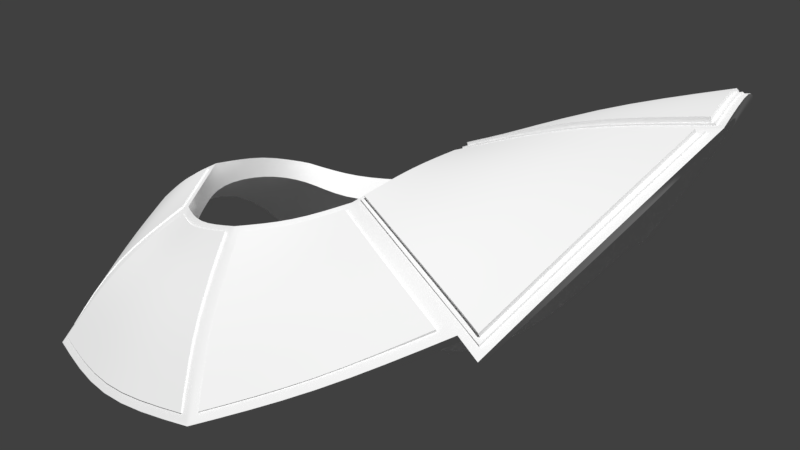 # Source: project.blend  (saved by Blender 2.79.0; exported with 4.5.12 LTS)
import bpy
from mathutils import Matrix  # noqa: F401  (used for matrix-valued properties, if any)

bpy.ops.wm.read_factory_settings(use_empty=True)
scene = bpy.context.scene
scene.name = 'body'

# ---- collections
col_collection_1 = bpy.data.collections.new('Collection 1'); scene.collection.children.link(col_collection_1)

# ---- materials (node trees are filled in below, after node groups)
mat_material_1_010 = bpy.data.materials.new('Material_1.010')
mat_material_1_010.alpha_threshold = 0.0
mat_material_1_010.use_transparent_shadow = False
mat_material_1_010.diffuse_color = (1.0, 1.0, 1.0, 1.0)
mat_material_1_010.specular_color = (0.0, 0.0, 0.0)
mat_material_1_010.roughness = 0.5
mat_material_1_010.specular_intensity = 1.0

# ---- node groups
ng_auto_smooth = bpy.data.node_groups.new('Auto Smooth', 'GeometryNodeTree')
_s = ng_auto_smooth.interface.new_socket(name='Geometry', in_out='OUTPUT', socket_type='NodeSocketGeometry')
_s = ng_auto_smooth.interface.new_socket(name='Geometry', in_out='INPUT', socket_type='NodeSocketGeometry')
_s = ng_auto_smooth.interface.new_socket(name='Angle', in_out='INPUT', socket_type='NodeSocketFloat')
_s.subtype = 'ANGLE'
_s.min_value = 0.0
_s.max_value = 3.142
ng_auto_smooth.is_modifier = True
_N = ng_auto_smooth.nodes; _L = ng_auto_smooth.links
n0 = _N.new('NodeGroupOutput'); n0.name = 'Group Output'; n0.location = (480, -100)
n1 = _N.new('NodeGroupInput'); n1.name = 'Group Input'; n1.location = (-420, -300)
n2 = _N.new('NodeGroupInput'); n2.name = 'Group Input.001'; n2.location = (-60, -100)
n3 = _N.new('GeometryNodeSetShadeSmooth'); n3.name = 'Set Shade Smooth'; n3.location = (120, -100)
n3.domain = 'EDGE'
n4 = _N.new('GeometryNodeSetShadeSmooth'); n4.name = 'Set Shade Smooth.001'; n4.location = (300, -100)
n5 = _N.new('GeometryNodeInputMeshEdgeAngle'); n5.name = 'Edge Angle'; n5.location = (-420, -220)
n6 = _N.new('GeometryNodeInputEdgeSmooth'); n6.name = 'Is Edge Smooth'; n6.location = (-60, -160)
n7 = _N.new('GeometryNodeInputShadeSmooth'); n7.name = 'Is Face Smooth'; n7.location = (-240, -340)
n8 = _N.new('FunctionNodeBooleanMath'); n8.name = 'Boolean Math'; n8.location = (-60, -220)
n9 = _N.new('FunctionNodeCompare'); n9.name = 'Compare'; n9.location = (-240, -180)
n9.operation = 'LESS_EQUAL'
_L.new(n5.outputs[0], n9.inputs[0])
_L.new(n4.outputs[0], n0.inputs[0])
_L.new(n1.outputs[1], n9.inputs[1])
_L.new(n9.outputs[0], n8.inputs[0])
_L.new(n7.outputs[0], n8.inputs[1])
_L.new(n2.outputs[0], n3.inputs[0])
_L.new(n6.outputs[0], n3.inputs[1])
_L.new(n3.outputs[0], n4.inputs[0])
_L.new(n8.outputs[0], n3.inputs[2])
n0.is_active_output = True

# ---- material node trees

# ---- world
world_world = bpy.data.worlds.new('World'); scene.world = world_world
world_world.color = (0.05088, 0.05088, 0.05088)
world_world.use_sun_shadow = False
world_world.sun_shadow_jitter_overblur = 0.0
world_world.cycles.sampling_method = 'MANUAL'

# ---- cameras
cam_camera = bpy.data.cameras.new('Camera')
cam_camera.clip_end = 100.0
cam_camera.lens = 28.65
cam_camera.sensor_width = 32.0
cam_camera.sensor_height = 18.0
cam_camera.display_size = 2.0
cam_camera.dof.focus_distance = 0.0
cam_camera.dof.aperture_fstop = 128.0
cam_camera.dof.aperture_blades = 6

# ---- meshes
me_object_1_001 = bpy.data.meshes.new('Object_1.001')
me_object_1_001.from_pydata([(0.1836, -0.1793, 1.478), (0.18, -0.1687, 1.47), (0.176, -0.167, 1.473), (0.1333, -0.1763, 1.434), (0.09663, -0.1903, 1.408), (0.04893, -0.1888, 1.379), (0.05148, -0.1788, 1.374), (-0.000979, -0.1801, 1.361), (-0.006669, -0.1897, 1.367), (-0.0541, -0.1857, 1.38), (-0.102, -0.1704, 1.42), (-0.1168, -0.1355, 1.44), (-0.1276, -0.1075, 1.481), (-0.1378, -0.04917, 1.52), (-0.14, -0.0515, 1.535), (-0.145, 0.02372, 1.508), (-0.1389, 0.06526, 1.471), (0.04163, 0.1633, 1.397), (0.1016, 0.1417, 1.408), (0.1697, 0.1238, 1.444), (0.2584, -0.09649, 1.553), (0.1253, -0.1432, 1.498), (0.1811, -0.08035, 1.543), (0.07019, -0.1648, 1.478), (0.1887, -0.03229, 1.543), (0.09593, -0.1808, 1.401), (0.2632, -0.03059, 1.554), (0.09822, -0.06355, 1.524), (0.1852, 0.01686, 1.528), (0.06803, -0.08696, 1.507), (0.1093, -0.03151, 1.523), (0.03756, -0.09371, 1.507), (0.258, 0.03488, 1.526), (0.001206, -0.171, 1.467), (0.1084, 0.002114, 1.519), (0.2176, 0.08166, 1.476), (-0.05455, -0.1756, 1.374), (0.1532, 0.06024, 1.499), (0.00276, -0.09546, 1.504), (0.09359, 0.03887, 1.505), (-0.08217, -0.1528, 1.48), (0.1653, 0.1183, 1.437), (-0.09859, -0.161, 1.41), (0.1767, 0.1228, 1.428), (0.117, 0.09899, 1.465), (0.07495, 0.07062, 1.487), (-0.05034, -0.08576, 1.507), (-0.1082, -0.1016, 1.506), (0.07182, 0.1199, 1.443), (-0.08672, -0.08185, 1.524), (0.04253, 0.0873, 1.477), (0.03609, 0.157, 1.388), (-0.1238, -0.04779, 1.521), (-0.101, -0.0425, 1.528), (0.02317, 0.1352, 1.428), (-0.1023, 0.008209, 1.518), (0.007166, 0.09831, 1.474), (-0.1242, 0.0114, 1.509), (-0.04094, 0.15, 1.388), (-0.1469, 0.01807, 1.495), (-0.03729, 0.1255, 1.433), (-0.08805, 0.03654, 1.5), (-0.03452, 0.08851, 1.475), (-0.1136, 0.04967, 1.483), (-0.1172, 0.1224, 1.407), (-0.1395, 0.05979, 1.46), (-0.09211, 0.1015, 1.451), (-0.07121, 0.06354, 1.485), (0.1781, 0.1271, 1.437), (0.2198, 0.08592, 1.488), (0.1207, 0.104, 1.48), (0.1054, 0.1511, 1.412), (0.1836, 0.02541, 1.542), (0.2578, 0.04021, 1.535), (0.2668, -0.03187, 1.568), (0.07821, 0.07398, 1.503), (0.01797, 0.1443, 1.437), (-0.04302, 0.1598, 1.39), (0.1067, 0.01017, 1.533), (0.01408, 0.1054, 1.485), (0.1789, -0.08577, 1.559), (0.2619, -0.09627, 1.567), (0.09817, -0.06063, 1.542), (0.127, -0.1481, 1.514), (0.1403, -0.1862, 1.44), (0.06957, -0.1042, 1.528), (-0.1258, 0.02005, 1.522), (-0.1046, 0.0169, 1.529), (0.03574, -0.1121, 1.526), (-0.104, -0.04246, 1.543), (0.000657, -0.1802, 1.478), (-0.08988, -0.08196, 1.539), (-0.1166, -0.09481, 1.524), (-0.002969, -0.1176, 1.521), (-0.1311, -0.107, 1.497), (-0.05098, -0.1086, 1.523), (-0.1199, -0.1464, 1.45), (0.09421, 0.04443, 1.52), (0.1078, -0.0298, 1.541), (0.04427, 0.09563, 1.487), (-0.09199, 0.04275, 1.512), (0.1851, 0.01755, 1.546), (0.1075, 0.001981, 1.537), (0.2615, 0.03284, 1.539), (0.1177, 0.1066, 1.477), (0.07185, 0.08039, 1.497), (0.2239, 0.08734, 1.486), (0.1791, 0.131, 1.431), (0.1565, 0.1266, 1.442), (0.08978, 0.04273, 1.521), (0.1844, 0.02146, 1.544), (0.1034, 0.005256, 1.535), (0.271, -0.03186, 1.568), (0.2595, -0.1045, 1.566), (0.2653, 0.03767, 1.537), (0.1802, -0.07849, 1.561), (0.09485, -0.06761, 1.539), (0.1037, -0.02927, 1.54), (0.1215, -0.1523, 1.509), (0.1735, -0.1787, 1.476), (0.06363, -0.109, 1.524), (0.09296, -0.06379, 1.541), (0.1793, -0.08259, 1.561), (0.2657, -0.1014, 1.567), (0.1845, -0.1825, 1.474), (0.2553, -0.1068, 1.566), (0.1836, -0.1799, 1.479), (0.1785, -0.08843, 1.558), (0.1269, -0.1487, 1.514), (0.07264, -0.1046, 1.53), (0.09599, -0.07069, 1.539), (0.185, 0.01771, 1.547), (0.153, 0.06886, 1.516), (0.2666, -0.03171, 1.569), (0.1807, -0.07551, 1.562), (0.1105, -0.03002, 1.542), (0.1102, -0.0001174, 1.539), (0.2591, -0.09259, 1.567), (0.2587, 0.02968, 1.541), (0.1016, -0.0583, 1.543), (0.1831, 0.02832, 1.541), (0.1207, 0.1046, 1.481), (0.2175, 0.08574, 1.49), (0.09675, 0.04605, 1.521), (0.1697, 0.1244, 1.444), (0.1086, 0.01363, 1.533), (0.2536, 0.04231, 1.535), (0.08153, 0.07418, 1.504), (0.1775, 0.1255, 1.441), (0.1836, 0.02606, 1.542), (0.1067, 0.01081, 1.534), (0.2578, 0.04086, 1.536), (0.1225, 0.1031, 1.482), (0.07821, 0.07463, 1.504), (0.2198, 0.08657, 1.489), (0.1781, 0.1277, 1.438), (0.1715, 0.123, 1.446), (0.09422, 0.04508, 1.521), (0.1856, 0.01501, 1.547), (0.1074, 0.002141, 1.538), (0.2637, -0.03173, 1.569), (0.2617, -0.09611, 1.568), (0.2613, 0.033, 1.54), (0.1801, -0.07833, 1.562), (0.09804, -0.06047, 1.543), (0.1077, -0.02964, 1.542), (0.1285, -0.1472, 1.516), (0.184, -0.1781, 1.481), (0.06949, -0.1048, 1.529), (0.09476, -0.06821, 1.54), (0.1788, -0.08637, 1.56), (0.2594, -0.1051, 1.567), (0.2545, -0.1073, 1.568), (0.1832, -0.1786, 1.483), (0.1778, -0.08893, 1.561), (0.1277, -0.1477, 1.518), (0.07188, -0.1051, 1.532), (0.09523, -0.07118, 1.542), (0.1852, 0.01541, 1.55), (0.1868, -0.03, 1.564), (0.2634, -0.03133, 1.571), (0.1804, -0.07511, 1.564), (0.1102, -0.02962, 1.545), (0.1098, 0.0002824, 1.541), (0.2588, -0.09219, 1.57), (0.2584, 0.03007, 1.544), (0.1013, -0.0579, 1.546), (0.183, 0.02982, 1.543), (0.1225, 0.1046, 1.484), (0.2174, 0.08724, 1.492), (0.0967, 0.04755, 1.523), (0.1716, 0.1248, 1.448), (0.1085, 0.01513, 1.535), (0.2535, 0.04381, 1.537), (0.08147, 0.07568, 1.506), (0.1777, 0.1275, 1.443), (0.02889, 0.1427, 1.44), (0.002523, 0.1055, 1.484), (0.1137, 0.1098, 1.474), (0.07243, 0.07477, 1.502), (0.04177, 0.09169, 1.491), (0.1027, 0.1485, 1.417), (0.1667, 0.1262, 1.441), (0.02308, 0.144, 1.439), (0.006799, 0.1029, 1.488), (-0.03462, 0.09303, 1.489), (-0.07672, 0.06733, 1.499), (-0.04191, 0.1577, 1.395), (-0.1187, 0.1221, 1.422), (-0.0954, 0.109, 1.463), (0.03762, 0.1676, 1.39), (-0.128, 0.0157, 1.525), (-0.1048, 0.008867, 1.534), (-0.1465, 0.01555, 1.511), (-0.1436, 0.06411, 1.468), (-0.07072, 0.06784, 1.5), (-0.08715, 0.04138, 1.514), (-0.1201, 0.1307, 1.411), (-0.09992, 0.1059, 1.464), (-0.1176, 0.05671, 1.498), (-0.1262, 0.02065, 1.523), (-0.1003, 0.1065, 1.464), (-0.1392, 0.06586, 1.472), (-0.09233, 0.04335, 1.513), (-0.105, 0.0175, 1.53), (-0.1453, 0.02432, 1.508), (-0.07707, 0.06793, 1.5), (-0.119, 0.1227, 1.422), (0.07259, 0.129, 1.455), (-0.09062, 0.111, 1.462), (-0.03666, 0.09628, 1.485), (-0.06847, 0.0739, 1.495), (-0.1132, 0.1307, 1.414), (0.03065, 0.1646, 1.395), (0.03052, 0.1654, 1.395), (-0.04204, 0.1585, 1.396), (0.01784, 0.1451, 1.438), (0.002387, 0.1063, 1.485), (-0.03896, 0.135, 1.444), (-0.09076, 0.1118, 1.462), (-0.03679, 0.09708, 1.486), (-0.06861, 0.0747, 1.495), (-0.1133, 0.1315, 1.415), (0.02895, 0.1435, 1.44), (0.1027, 0.1492, 1.417), (0.1138, 0.1105, 1.475), (0.04434, 0.09639, 1.488), (0.01415, 0.1061, 1.485), (0.07191, 0.08115, 1.498), (0.0417, 0.1641, 1.397), (0.1565, 0.1274, 1.443), (-0.1015, 0.01186, 1.534), (-0.1007, -0.04185, 1.544), (-0.1287, 0.01233, 1.525), (-0.1112, -0.1015, 1.522), (-0.1292, -0.1168, 1.492), (-0.1431, -0.05159, 1.534), (-0.1501, 0.01981, 1.508), (-0.08567, -0.08907, 1.536), (-0.1291, 0.01224, 1.526), (-0.1287, -0.04889, 1.538), (-0.1044, -0.04255, 1.544), (-0.117, -0.0949, 1.525), (-0.1404, -0.05159, 1.536), (-0.1052, 0.008777, 1.534), (-0.1315, -0.1071, 1.498), (-0.1469, 0.01546, 1.512), (-0.09028, -0.08205, 1.54), (-0.1333, -0.1135, 1.491), (-0.1237, -0.1444, 1.447), (0.006815, -0.1178, 1.521), (-0.04897, -0.1046, 1.526), (-0.1145, -0.09765, 1.524), (0.003108, -0.1901, 1.366), (-0.05658, -0.1859, 1.375), (-0.1055, -0.1695, 1.416), (-0.004531, -0.18, 1.478), (-0.08571, -0.08373, 1.539), (-0.00489, -0.181, 1.478), (-0.0858, -0.162, 1.492), (-0.05133, -0.1096, 1.524), (-0.1203, -0.1474, 1.45), (-0.1115, -0.1025, 1.523), (-0.1023, -0.1714, 1.421), (-0.05446, -0.1867, 1.38), (-0.1295, -0.1178, 1.493), (-0.003328, -0.1186, 1.521), (-0.007027, -0.1907, 1.367), (-0.08603, -0.09008, 1.537), (0.1246, -0.1504, 1.512), (0.1802, -0.1808, 1.477), (0.06472, -0.1046, 1.527), (0.0365, -0.116, 1.524), (0.1372, -0.1849, 1.443), (0.05065, -0.1891, 1.375), (-0.001616, -0.1906, 1.36), (0.0992, -0.1908, 1.404), (0.002314, -0.1141, 1.523), (0.005265, -0.1804, 1.478), (0.07045, -0.1747, 1.491), (0.03645, -0.1171, 1.524), (0.1214, -0.1534, 1.509), (0.1372, -0.186, 1.444), (0.005214, -0.1815, 1.478), (0.09658, -0.1914, 1.408), (0.04888, -0.1899, 1.38), (0.1734, -0.1798, 1.476), (0.06358, -0.1101, 1.525), (0.003057, -0.1912, 1.367), (0.006765, -0.1189, 1.522)], [], [(25, 23, 21, 3), (87, 100, 223, 224), (0, 113, 171, 126), (274, 275, 42, 36), (15, 86, 220, 225), (108, 201, 244, 250), (25, 3, 84, 296), (2, 1, 124, 290), (105, 198, 245, 248), (101, 102, 159, 131), (16, 15, 225, 222), (1, 20, 123, 124), (29, 27, 22, 21), (269, 268, 12, 11), (13, 59, 57, 52), (7, 36, 33, 6), (69, 68, 155, 154), (11, 12, 40, 42), (106, 114, 32, 35), (71, 202, 41, 18), (268, 256, 13, 12), (20, 1, 2), (65, 63, 57, 59), (2, 3, 21), (32, 114, 112, 26), (46, 38, 33, 40), (74, 103, 162, 133), (37, 44, 41, 35), (97, 78, 150, 157), (28, 32, 26, 24), (115, 81, 161, 163), (17, 196, 243, 249), (54, 51, 18, 48), (270, 298, 303, 309), (275, 269, 11, 42), (59, 13, 256, 257), (22, 20, 2, 21), (30, 24, 22, 27), (41, 43, 35), (65, 59, 257, 214), (63, 61, 55, 57), (64, 65, 214, 217), (60, 66, 64, 58), (47, 40, 12), (78, 72, 149, 150), (107, 106, 35, 43), (210, 71, 18, 51), (56, 54, 48, 50), (89, 212, 264, 261), (94, 92, 262, 265), (202, 107, 43, 41), (49, 46, 40, 47), (45, 44, 37, 39), (119, 118, 301, 306), (293, 119, 306, 302), (73, 69, 154, 151), (85, 83, 128, 168), (24, 26, 20, 22), (95, 258, 288, 280), (75, 97, 157, 153), (91, 89, 261, 267), (34, 39, 37, 28), (38, 31, 23, 33), (3, 2, 290, 84), (31, 29, 21, 23), (201, 17, 249, 244), (98, 82, 164, 165), (30, 34, 28, 24), (33, 23, 25, 6), (66, 67, 61, 63), (66, 63, 65, 64), (295, 274, 36, 7), (42, 40, 33, 36), (28, 37, 35, 32), (77, 210, 51, 58), (113, 80, 170, 171), (45, 50, 48, 44), (217, 77, 58, 64), (292, 270, 309, 300), (8, 276, 278, 287), (6, 25, 296, 294), (56, 62, 60, 54), (294, 295, 7, 6), (298, 273, 308, 303), (48, 18, 41, 44), (218, 208, 227, 221), (254, 255, 285, 282), (57, 55, 53, 52), (276, 93, 286, 278), (52, 47, 12, 13), (62, 67, 66, 60), (53, 49, 47, 52), (253, 213, 266, 259), (112, 123, 20, 26), (96, 10, 283, 281), (67, 62, 205, 215), (109, 199, 45, 39), (204, 205, 62, 56), (109, 39, 34, 111), (56, 50, 200, 204), (46, 49, 277, 271), (199, 200, 50, 45), (271, 297, 38, 46), (55, 61, 216, 251), (38, 297, 88, 31), (61, 67, 215, 216), (88, 291, 29, 31), (251, 252, 53, 55), (29, 291, 121, 27), (252, 277, 49, 53), (27, 121, 117, 30), (30, 117, 111, 34), (60, 58, 51, 54), (93, 95, 280, 286), (72, 78, 111, 110), (73, 72, 110, 114), (75, 70, 104, 199), (69, 73, 114, 106), (68, 69, 106, 107), (19, 68, 107, 202), (97, 75, 199, 109), (78, 97, 109, 111), (70, 19, 202, 104), (102, 101, 110, 111), (74, 81, 123, 112), (103, 74, 112, 114), (101, 103, 114, 110), (81, 115, 122, 123), (115, 82, 121, 122), (82, 98, 117, 121), (98, 102, 111, 117), (0, 83, 289, 290), (83, 85, 291, 289), (85, 116, 121, 291), (80, 113, 123, 122), (116, 80, 122, 121), (0, 290, 124), (113, 0, 124, 123), (130, 129, 176, 177), (127, 130, 177, 174), (80, 116, 169, 170), (116, 85, 168, 169), (83, 0, 126, 128), (126, 171, 125, 167), (138, 158, 178, 185), (139, 134, 181, 186), (136, 135, 182, 183), (158, 136, 183, 178), (102, 98, 165, 159), (82, 115, 163, 164), (103, 101, 131, 162), (81, 74, 133, 161), (156, 152, 188, 191), (140, 146, 193, 187), (146, 142, 189, 193), (143, 145, 192, 190), (148, 156, 191, 195), (72, 73, 151, 149), (19, 70, 141, 144), (68, 19, 144, 155), (70, 75, 153, 141), (140, 145, 150, 149), (146, 140, 149, 151), (147, 152, 141, 153), (142, 146, 151, 154), (148, 142, 154, 155), (156, 148, 155, 144), (143, 147, 153, 157), (145, 143, 157, 150), (152, 156, 144, 141), (136, 158, 131, 159), (160, 137, 161, 133), (138, 160, 133, 162), (158, 138, 162, 131), (137, 134, 163, 161), (134, 139, 164, 163), (139, 135, 165, 164), (135, 136, 159, 165), (167, 166, 128, 126), (166, 129, 168, 128), (129, 130, 169, 168), (127, 125, 171, 170), (130, 127, 170, 169), (176, 175, 174, 177), (173, 172, 174, 175), (166, 167, 173, 175), (125, 127, 174, 172), (129, 166, 175, 176), (179, 180, 185, 178), (186, 181, 179, 182), (181, 184, 180, 179), (182, 179, 178, 183), (137, 160, 180, 184), (135, 139, 186, 182), (134, 137, 184, 181), (160, 138, 185, 180), (188, 132, 189, 191), (194, 190, 132, 188), (187, 193, 189, 132), (192, 187, 132, 190), (147, 143, 190, 194), (152, 147, 194, 188), (145, 140, 187, 192), (172, 173, 167, 125), (195, 191, 189), (142, 148, 195, 189), (79, 196, 203, 204), (198, 105, 199, 104), (105, 99, 200, 199), (196, 17, 210, 203), (99, 79, 204, 200), (17, 201, 71, 210), (201, 108, 202, 71), (108, 198, 104, 202), (76, 197, 204, 203), (230, 231, 215, 205), (232, 207, 77, 217), (229, 232, 217, 209), (207, 233, 210, 77), (233, 76, 203, 210), (197, 230, 205, 204), (231, 229, 209, 215), (87, 86, 211, 251), (15, 16, 214, 257), (206, 100, 216, 215), (208, 218, 209, 217), (100, 87, 251, 216), (16, 208, 217, 214), (86, 15, 257, 211), (218, 206, 215, 209), (225, 220, 219, 222), (219, 221, 227, 222), (223, 226, 221, 219), (220, 224, 223, 219), (100, 206, 226, 223), (86, 87, 224, 220), (206, 218, 221, 226), (208, 16, 222, 227), (231, 230, 240, 241), (229, 231, 241, 239), (76, 233, 234, 236), (197, 76, 236, 237), (238, 240, 237, 236), (239, 238, 235, 242), (241, 240, 238, 239), (235, 238, 236, 234), (230, 197, 237, 240), (207, 232, 242, 235), (232, 229, 239, 242), (233, 207, 235, 234), (247, 246, 228, 243), (249, 243, 228, 244), (246, 248, 245, 228), (244, 228, 245, 250), (79, 99, 246, 247), (99, 105, 248, 246), (196, 79, 247, 243), (198, 108, 250, 245), (212, 89, 252, 251), (253, 212, 251, 211), (92, 94, 268, 272), (14, 213, 257, 256), (89, 91, 277, 252), (91, 92, 272, 277), (213, 253, 211, 257), (94, 14, 256, 268), (261, 264, 259, 260), (260, 262, 267, 261), (265, 262, 260, 263), (263, 260, 259, 266), (14, 94, 265, 263), (92, 91, 267, 262), (213, 14, 263, 266), (212, 253, 259, 264), (118, 120, 307, 301), (96, 255, 268, 269), (95, 93, 297, 271), (255, 254, 272, 268), (8, 9, 274, 295), (9, 10, 275, 274), (93, 276, 90, 297), (258, 95, 271, 277), (254, 258, 277, 272), (10, 96, 269, 275), (276, 8, 295, 90), (282, 279, 280, 288), (279, 283, 284, 278), (281, 279, 282, 285), (280, 279, 278, 286), (283, 279, 281), (284, 287, 278), (9, 8, 287, 284), (255, 96, 281, 285), (258, 254, 282, 288), (10, 9, 284, 283), (118, 119, 290, 289), (292, 120, 291, 88), (120, 118, 289, 291), (119, 293, 84, 290), (5, 273, 295, 294), (4, 5, 294, 296), (270, 292, 88, 297), (298, 270, 297, 90), (293, 4, 296, 84), (273, 298, 90, 295), (309, 303, 299, 300), (299, 304, 302, 301), (300, 299, 301, 307), (302, 306, 301), (299, 303, 305, 304), (308, 305, 303), (273, 5, 305, 308), (120, 292, 300, 307), (4, 293, 302, 304), (5, 4, 304, 305)])
me_object_1_001.polygons.foreach_set('use_smooth', [True] * 315)
_k = set([(0, 83), (0, 113), (0, 126), (1, 2), (1, 20), (1, 124), (2, 3), (2, 290), (3, 25), (4, 5), (4, 293), (5, 273), (6, 7), (6, 25), (7, 36), (8, 9), (8, 276), (8, 287), (9, 10), (10, 96), (11, 12), (11, 42), (12, 13), (13, 59), (14, 94), (14, 213), (15, 16), (15, 86), (15, 225), (16, 208), (17, 196), (17, 201), (17, 249), (18, 41), (18, 51), (19, 68), (19, 70), (20, 26), (26, 32), (27, 29), (27, 30), (29, 31), (30, 34), (31, 38), (32, 35), (34, 39), (35, 43), (36, 42), (38, 46), (39, 45), (41, 43), (41, 202), (43, 107), (45, 50), (46, 49), (49, 53), (50, 56), (51, 58), (53, 55), (55, 61), (56, 62), (58, 64), (59, 65), (61, 67), (62, 67), (64, 65), (68, 69), (68, 155), (69, 73), (70, 75), (71, 202), (71, 210), (72, 73), (72, 78), (73, 151), (74, 81), (74, 103), (75, 97), (75, 153), (76, 197), (76, 233), (77, 210), (77, 217), (78, 97), (78, 150), (79, 99), (79, 196), (79, 247), (80, 113), (80, 116), (81, 115), (81, 161), (82, 98), (82, 115), (82, 164), (83, 85), (84, 290), (84, 296), (85, 116), (85, 168), (86, 87), (87, 100), (87, 224), (88, 291), (88, 297), (89, 91), (89, 212), (91, 92), (91, 267), (92, 94), (93, 95), (93, 276), (93, 286), (94, 265), (95, 258), (96, 255), (98, 102), (99, 105), (100, 206), (101, 102), (101, 103), (102, 159), (103, 162), (105, 198), (105, 248), (106, 107), (106, 114), (107, 202), (108, 198), (108, 201), (108, 250), (109, 111), (109, 199), (111, 117), (112, 114), (112, 123), (113, 171), (116, 169), (117, 121), (118, 119), (118, 120), (119, 293), (119, 306), (120, 292), (120, 307), (121, 291), (123, 124), (124, 290), (125, 127), (125, 167), (125, 172), (126, 128), (126, 171), (127, 130), (128, 168), (129, 130), (129, 166), (129, 176), (130, 177), (131, 159), (131, 162), (133, 161), (133, 162), (134, 137), (134, 139), (135, 136), (135, 139), (136, 158), (136, 183), (137, 160), (137, 184), (138, 158), (138, 160), (138, 185), (139, 186), (140, 145), (140, 146), (141, 144), (141, 153), (142, 146), (142, 148), (143, 145), (143, 147), (144, 155), (145, 192), (146, 193), (147, 152), (147, 194), (148, 156), (148, 195), (149, 150), (149, 151), (150, 157), (151, 154), (152, 156), (153, 157), (154, 155), (159, 165), (161, 163), (163, 164), (164, 165), (166, 167), (167, 173), (168, 169), (169, 170), (170, 171), (172, 173), (172, 174), (173, 175), (174, 177), (175, 176), (176, 177), (178, 183), (178, 185), (180, 184), (180, 185), (181, 184), (181, 186), (182, 183), (182, 186), (187, 192), (187, 193), (188, 191), (188, 194), (189, 193), (189, 195), (190, 192), (190, 194), (191, 195), (197, 230), (197, 237), (199, 200), (200, 204), (204, 205), (205, 215), (206, 218), (206, 226), (207, 232), (207, 233), (208, 218), (208, 227), (212, 253), (212, 264), (213, 253), (213, 266), (214, 217), (214, 257), (215, 216), (216, 251), (220, 224), (220, 225), (221, 226), (221, 227), (222, 225), (222, 227), (223, 224), (223, 226), (229, 231), (229, 232), (230, 231), (231, 241), (232, 242), (233, 234), (234, 235), (234, 236), (235, 242), (236, 237), (237, 240), (239, 241), (239, 242), (240, 241), (243, 247), (243, 249), (244, 249), (244, 250), (245, 248), (245, 250), (246, 247), (246, 248), (251, 252), (252, 277), (254, 255), (254, 258), (255, 285), (256, 257), (256, 268), (258, 288), (259, 264), (259, 266), (261, 264), (261, 267), (262, 265), (262, 267), (263, 265), (263, 266), (268, 269), (269, 275), (270, 292), (270, 298), (270, 309), (271, 277), (271, 297), (273, 298), (273, 308), (274, 275), (274, 295), (278, 286), (278, 287), (280, 286), (280, 288), (281, 283), (281, 285), (282, 285), (282, 288), (283, 284), (284, 287), (294, 295), (294, 296), (300, 307), (300, 309), (301, 306), (301, 307), (302, 304), (302, 306), (303, 308), (303, 309), (304, 305), (305, 308)])
me_object_1_001.attributes.new('sharp_edge', 'BOOLEAN', 'EDGE').data.foreach_set('value', [ (min(e.vertices), max(e.vertices)) in _k for e in me_object_1_001.edges])
_k = {(251, 252): 1.0, (268, 269): 1.0, (61, 67): 1.0, (91, 267): 1.0, (271, 297): 1.0, (50, 56): 1.0, (255, 285): 1.0, (51, 58): 1.0, (62, 67): 1.0, (214, 257): 1.0, (88, 291): 1.0, (256, 257): 1.0, (270, 309): 1.0, (41, 43): 1.0, (20, 26): 1.0, (84, 290): 1.0, (11, 12): 1.0, (112, 123): 1.0, (36, 42): 1.0, (38, 46): 1.0, (39, 45): 1.0, (1, 124): 1.0, (81, 161): 1.0, (12, 13): 1.0, (56, 62): 1.0, (294, 295): 1.0, (27, 30): 1.0, (27, 29): 1.0, (29, 31): 1.0, (35, 43): 1.0, (32, 35): 1.0, (294, 296): 1.0, (112, 114): 1.0, (31, 38): 1.0, (274, 295): 1.0, (121, 291): 1.0, (113, 171): 1.0, (215, 216): 1.0, (274, 275): 1.0, (1, 2): 1.0, (26, 32): 1.0, (205, 215): 1.0, (15, 225): 1.0, (34, 39): 1.0, (77, 217): 1.0, (2, 3): 1.0, (64, 65): 1.0, (106, 114): 1.0, (273, 308): 1.0, (45, 50): 1.0, (73, 151): 1.0, (46, 49): 1.0, (88, 297): 1.0, (207, 233): 1.0, (6, 7): 1.0, (30, 34): 1.0, (106, 107): 1.0, (271, 277): 1.0, (53, 55): 1.0, (55, 61): 1.0, (252, 277): 1.0, (58, 64): 1.0, (49, 53): 1.0, (59, 65): 1.0, (216, 251): 1.0, (64, 217): 0.92941, (75, 153): 1.0, (214, 217): 1.0, (13, 59): 1.0, (107, 202): 1.0, (84, 296): 1.0, (199, 200): 1.0, (18, 41): 1.0, (17, 249): 1.0, (117, 121): 1.0, (11, 42): 1.0, (3, 25): 1.0, (124, 290): 1.0, (123, 124): 1.0, (111, 117): 1.0, (77, 210): 1.0, (109, 199): 1.0, (208, 227): 1.0, (93, 286): 1.0, (1, 20): 1.0, (269, 275): 1.0, (109, 111): 1.0, (200, 204): 1.0, (256, 268): 1.0, (204, 205): 1.0, (6, 25): 1.0, (7, 36): 1.0, (82, 164): 1.0, (2, 290): 1.0, (71, 210): 1.0, (71, 202): 1.0, (18, 51): 1.0, (120, 307): 1.0, (43, 107): 1.0, (213, 266): 1.0, (41, 202): 1.0, (72, 78): 1.0, (72, 73): 1.0, (70, 75): 1.0, (69, 73): 1.0, (68, 69): 1.0, (19, 68): 1.0, (75, 97): 1.0, (78, 97): 1.0, (19, 70): 1.0, (78, 111): 1.0, (73, 114): 1.0, (75, 199): 1.0, (68, 107): 1.0, (19, 202): 1.0, (101, 102): 1.0, (74, 81): 1.0, (74, 103): 1.0, (101, 103): 1.0, (81, 115): 1.0, (82, 115): 1.0, (82, 98): 1.0, (98, 102): 1.0, (102, 111): 1.0, (81, 123): 1.0, (103, 114): 1.0, (82, 121): 1.0, (83, 85): 1.0, (85, 116): 1.0, (80, 113): 1.0, (80, 116): 1.0, (0, 113): 1.0, (85, 291): 1.0, (116, 121): 1.0, (113, 123): 1.0, (0, 124): 1.0, (125, 172): 1.0, (126, 128): 1.0, (128, 168): 1.0, (168, 169): 1.0, (170, 171): 1.0, (169, 170): 1.0, (85, 168): 1.0, (116, 169): 1.0, (126, 171): 1.0, (136, 183): 1.0, (131, 159): 1.0, (133, 161): 1.0, (133, 162): 1.0, (131, 162): 1.0, (161, 163): 1.0, (163, 164): 1.0, (164, 165): 1.0, (159, 165): 1.0, (103, 162): 1.0, (102, 159): 1.0, (146, 193): 1.0, (145, 192): 1.0, (149, 150): 1.0, (149, 151): 1.0, (141, 153): 1.0, (151, 154): 1.0, (154, 155): 1.0, (144, 155): 1.0, (153, 157): 1.0, (150, 157): 1.0, (141, 144): 1.0, (78, 150): 1.0, (68, 155): 1.0, (140, 145): 1.0, (140, 146): 1.0, (147, 152): 1.0, (142, 146): 1.0, (142, 148): 1.0, (148, 156): 1.0, (143, 147): 1.0, (143, 145): 1.0, (152, 156): 1.0, (145, 150): 1.0, (146, 151): 1.0, (147, 153): 1.0, (148, 155): 1.0, (136, 158): 1.0, (137, 160): 1.0, (138, 160): 1.0, (138, 158): 1.0, (134, 137): 1.0, (134, 139): 1.0, (135, 139): 1.0, (135, 136): 1.0, (136, 159): 1.0, (137, 161): 1.0, (138, 162): 1.0, (139, 164): 1.0, (166, 167): 1.0, (129, 166): 1.0, (129, 130): 1.0, (125, 127): 1.0, (127, 130): 1.0, (126, 167): 1.0, (129, 168): 1.0, (130, 169): 1.0, (125, 171): 1.0, (172, 173): 1.0, (173, 175): 1.0, (175, 176): 1.0, (176, 177): 1.0, (172, 174): 1.0, (174, 177): 1.0, (130, 177): 1.0, (129, 176): 1.0, (167, 173): 1.0, (178, 183): 1.0, (180, 184): 1.0, (180, 185): 1.0, (178, 185): 1.0, (181, 184): 1.0, (181, 186): 1.0, (182, 186): 1.0, (182, 183): 1.0, (139, 186): 1.0, (138, 185): 1.0, (137, 184): 1.0, (187, 192): 1.0, (187, 193): 1.0, (188, 194): 1.0, (189, 193): 1.0, (190, 194): 1.0, (190, 192): 1.0, (188, 191): 1.0, (147, 194): 1.0, (125, 167): 1.0, (0, 83): 1.0, (0, 290): 1.0, (0, 126): 1.0, (189, 195): 1.0, (148, 195): 1.0, (191, 195): 1.0, (79, 196): 1.0, (105, 198): 1.0, (99, 105): 1.0, (17, 196): 1.0, (79, 99): 1.0, (17, 201): 1.0, (108, 201): 1.0, (108, 198): 1.0, (79, 204): 1.0, (105, 199): 1.0, (17, 210): 1.0, (108, 202): 1.0, (76, 197): 1.0, (197, 204): 1.0, (86, 87): 1.0, (15, 16): 1.0, (100, 206): 1.0, (208, 218): 1.0, (87, 100): 1.0, (16, 208): 1.0, (15, 86): 1.0, (206, 218): 1.0, (87, 251): 1.0, (15, 257): 1.0, (206, 215): 1.0, (208, 217): 1.0, (220, 224): 1.0, (222, 225): 1.0, (223, 226): 1.0, (221, 227): 1.0, (223, 224): 1.0, (222, 227): 1.0, (220, 225): 1.0, (221, 226): 1.0, (87, 224): 1.0, (206, 226): 1.0, (231, 241): 1.0, (233, 234): 1.0, (230, 231): 1.0, (229, 232): 1.0, (229, 231): 1.0, (207, 232): 1.0, (76, 233): 1.0, (197, 230): 1.0, (215, 231): 1.0, (217, 232): 1.0, (210, 233): 1.0, (197, 237): 1.0, (234, 235): 1.0, (236, 237): 1.0, (240, 241): 1.0, (239, 242): 1.0, (239, 241): 1.0, (235, 242): 1.0, (234, 236): 1.0, (237, 240): 1.0, (232, 242): 1.0, (243, 247): 1.0, (245, 248): 1.0, (246, 248): 1.0, (243, 249): 1.0, (246, 247): 1.0, (244, 249): 1.0, (244, 250): 1.0, (245, 250): 1.0, (105, 248): 1.0, (108, 250): 1.0, (79, 247): 1.0, (89, 212): 1.0, (212, 253): 1.0, (92, 94): 1.0, (14, 213): 1.0, (89, 91): 1.0, (91, 92): 1.0, (213, 253): 1.0, (14, 94): 1.0, (212, 251): 1.0, (94, 268): 1.0, (213, 257): 1.0, (91, 277): 1.0, (261, 264): 1.0, (259, 264): 1.0, (262, 265): 1.0, (263, 266): 1.0, (261, 267): 1.0, (262, 267): 1.0, (259, 266): 1.0, (263, 265): 1.0, (94, 265): 1.0, (212, 264): 1.0, (96, 255): 1.0, (93, 95): 1.0, (254, 255): 1.0, (8, 9): 1.0, (9, 10): 1.0, (93, 276): 1.0, (95, 258): 1.0, (254, 258): 1.0, (10, 96): 1.0, (8, 276): 1.0, (255, 268): 1.0, (93, 297): 1.0, (8, 295): 1.0, (258, 277): 1.0, (281, 285): 1.0, (280, 286): 1.0, (282, 285): 1.0, (284, 287): 1.0, (283, 284): 1.0, (278, 286): 1.0, (280, 288): 1.0, (282, 288): 1.0, (281, 283): 1.0, (278, 287): 1.0, (8, 287): 1.0, (258, 288): 1.0, (118, 119): 1.0, (120, 292): 1.0, (118, 120): 1.0, (119, 293): 1.0, (5, 273): 1.0, (4, 5): 1.0, (270, 292): 1.0, (270, 298): 1.0, (4, 293): 1.0, (273, 298): 1.0, (119, 290): 1.0, (120, 291): 1.0, (273, 295): 1.0, (270, 297): 1.0, (301, 306): 1.0, (300, 307): 1.0, (301, 307): 1.0, (302, 306): 1.0, (305, 308): 1.0, (304, 305): 1.0, (300, 309): 1.0, (303, 309): 1.0, (302, 304): 1.0, (303, 308): 1.0, (119, 306): 1.0}
me_object_1_001.attributes.new('crease_edge', 'FLOAT', 'EDGE').data.foreach_set('value', [_k.get((min(e.vertices), max(e.vertices)), 0.0) for e in me_object_1_001.edges])
_uv = me_object_1_001.uv_layers.new(name='UVMap')
_uv.uv.foreach_set('vector', [0.7221, 0.03731, 0.7477, 0.1403, 0.676, 0.1732, 0.6705, 0.07932, 0.9304, 0.9437, 0.9212, 0.8999, 0.9225, 0.8997, 0.9316, 0.9434, 0.9122, 0.7755, 0.9122, 0.9277, 0.9095, 0.928, 0.9095, 0.7759, 0.4311, 0.5894, 0.4694, 0.5244, 0.4797, 0.5358, 0.4401, 0.5996, 0.9894, 0.934, 0.9592, 0.9392, 0.9591, 0.938, 0.9891, 0.9328, 0.3578, 0.9794, 0.3519, 0.9027, 0.3533, 0.9027, 0.3592, 0.9794, 0.2484, 0.6258, 0.1869, 0.6022, 0.1819, 0.5845, 0.2475, 0.612, 0.1118, 0.5784, 0.1059, 0.5778, 0.09774, 0.5586, 0.1054, 0.5562, 0.4843, 0.9279, 0.4204, 0.9502, 0.4199, 0.9491, 0.4837, 0.9268, 0.8264, 0.7564, 0.7339, 0.7291, 0.7344, 0.7275, 0.8266, 0.7547, 0.9997, 0.8617, 0.9904, 0.933, 0.9891, 0.9328, 0.9984, 0.8617, 0.07962, 0.5625, 0.01783, 0.408, 0.03219, 0.3987, 0.09774, 0.5586, 0.7507, 0.2443, 0.7148, 0.2887, 0.6, 0.2689, 0.676, 0.1732, 0.4837, 0.478, 0.481, 0.4132, 0.497, 0.4175, 0.5001, 0.4835, 0.9816, 0.3128, 0.9897, 0.4021, 0.9594, 0.3877, 0.9637, 0.3133, 0.8584, 0.0002614, 0.9279, 0.03062, 0.8333, 0.1319, 0.7846, 0.007213, 0.3514, 0.7428, 0.3362, 0.8307, 0.3347, 0.8302, 0.3498, 0.7425, 0.9897, 0.1511, 0.9864, 0.22, 0.9251, 0.1702, 0.9722, 0.0957, 0.03478, 0.1787, 0.01479, 0.2723, 0.002996, 0.264, 0.02243, 0.1664, 0.1924, 0.03498, 0.09227, 0.07558, 0.09178, 0.06116, 0.1908, 0.01946, 0.481, 0.4132, 0.4751, 0.3277, 0.4928, 0.3282, 0.497, 0.4175, 0.5022, 0.2542, 0.6075, 0.1226, 0.6122, 0.1268, 0.9849, 0.4694, 0.9504, 0.4436, 0.9594, 0.3877, 0.9897, 0.4021, 0.6122, 0.1268, 0.6705, 0.07932, 0.676, 0.1732, 0.002996, 0.264, 0.01479, 0.2723, 0.01675, 0.3411, 0.0002614, 0.3388, 0.8817, 0.2409, 0.8281, 0.2263, 0.8333, 0.1319, 0.9251, 0.1702, 0.9302, 0.6906, 0.9227, 0.7725, 0.9213, 0.772, 0.9288, 0.6905, 0.6443, 0.4514, 0.6901, 0.5089, 0.6367, 0.5501, 0.5719, 0.4934, 0.1756, 0.7419, 0.1719, 0.6969, 0.173, 0.6972, 0.1767, 0.7421, 0.6011, 0.3919, 0.515, 0.4193, 0.5006, 0.3348, 0.5928, 0.3294, 0.8278, 0.623, 0.9289, 0.6146, 0.9289, 0.6164, 0.828, 0.6248, 0.3551, 0.8233, 0.4138, 0.8349, 0.4138, 0.8361, 0.3551, 0.8245, 0.7978, 0.5623, 0.7851, 0.6141, 0.7106, 0.5883, 0.7424, 0.541, 0.7241, 0.6369, 0.7038, 0.7297, 0.702, 0.7298, 0.7223, 0.6374, 0.4694, 0.5244, 0.4837, 0.478, 0.5001, 0.4835, 0.4797, 0.5358, 0.5001, 0.2384, 0.4928, 0.3282, 0.4751, 0.3277, 0.4856, 0.2439, 0.6, 0.2689, 0.5022, 0.2542, 0.6122, 0.1268, 0.676, 0.1732, 0.6991, 0.3314, 0.5928, 0.3294, 0.6, 0.2689, 0.7148, 0.2887, 0.6367, 0.5501, 0.6244, 0.5624, 0.5719, 0.4934, 0.4988, 0.1638, 0.5001, 0.2384, 0.4856, 0.2439, 0.4861, 0.1707, 0.9504, 0.4436, 0.9197, 0.4221, 0.9314, 0.3807, 0.9594, 0.3877, 0.4585, 0.07027, 0.4988, 0.1638, 0.4861, 0.1707, 0.4495, 0.07595, 0.8653, 0.5487, 0.9253, 0.5128, 0.9598, 0.5652, 0.8729, 0.6062, 0.9495, 0.2416, 0.9251, 0.1702, 0.9864, 0.22, 0.1721, 0.6958, 0.2565, 0.6617, 0.2572, 0.6631, 0.173, 0.6972, 0.06872, 0.06807, 0.03478, 0.1787, 0.02243, 0.1664, 0.05612, 0.06562, 0.2814, 0.01439, 0.1924, 0.03498, 0.1908, 0.01946, 0.2825, 0.0002614, 0.8125, 0.4964, 0.7978, 0.5623, 0.7424, 0.541, 0.7733, 0.4863, 0.1842, 0.9071, 0.1858, 0.8432, 0.187, 0.8435, 0.1854, 0.9073, 0.2477, 0.9943, 0.2117, 0.97, 0.2119, 0.9688, 0.2477, 0.993, 0.09227, 0.07558, 0.06872, 0.06807, 0.07338, 0.05912, 0.09178, 0.06116, 0.917, 0.2685, 0.8817, 0.2409, 0.9251, 0.1702, 0.9495, 0.2416, 0.7372, 0.4655, 0.6901, 0.5089, 0.6443, 0.4514, 0.7147, 0.4235, 0.5006, 0.7259, 0.5707, 0.676, 0.5713, 0.6775, 0.5014, 0.7273, 0.5504, 0.7692, 0.5006, 0.7287, 0.5014, 0.7273, 0.5511, 0.7679, 0.3514, 0.6442, 0.3514, 0.7428, 0.3498, 0.7425, 0.3496, 0.644, 0.7253, 0.8006, 0.8206, 0.7847, 0.8208, 0.7863, 0.7259, 0.8022, 0.5928, 0.3294, 0.5006, 0.3348, 0.5022, 0.2542, 0.6, 0.2689, 0.1069, 0.863, 0.04452, 0.8765, 0.04491, 0.8746, 0.1062, 0.8612, 0.1814, 0.7893, 0.1756, 0.7419, 0.1767, 0.7421, 0.1826, 0.7893, 0.1719, 0.9574, 0.1842, 0.9071, 0.1854, 0.9073, 0.1731, 0.9575, 0.6978, 0.3752, 0.7147, 0.4235, 0.6443, 0.4514, 0.6011, 0.3919, 0.8281, 0.2263, 0.7879, 0.2315, 0.7477, 0.1403, 0.8333, 0.1319, 0.1869, 0.6022, 0.1118, 0.5784, 0.1054, 0.5562, 0.1819, 0.5845, 0.7879, 0.2315, 0.7507, 0.2443, 0.676, 0.1732, 0.7477, 0.1403, 0.3519, 0.9027, 0.3537, 0.8244, 0.3551, 0.8245, 0.3533, 0.9027, 0.7289, 0.6849, 0.7246, 0.6456, 0.7258, 0.6456, 0.7302, 0.6848, 0.6991, 0.3314, 0.6978, 0.3752, 0.6011, 0.3919, 0.5928, 0.3294, 0.8333, 0.1319, 0.7477, 0.1403, 0.7221, 0.03731, 0.7846, 0.007213, 0.9253, 0.5128, 0.9004, 0.4564, 0.9197, 0.4221, 0.9504, 0.4436, 0.9253, 0.5128, 0.9504, 0.4436, 0.9849, 0.4694, 0.9598, 0.5652, 0.3765, 0.6229, 0.4311, 0.5894, 0.4401, 0.5996, 0.3801, 0.6354, 0.9722, 0.0957, 0.9251, 0.1702, 0.8333, 0.1319, 0.9279, 0.03062, 0.6011, 0.3919, 0.6443, 0.4514, 0.5719, 0.4934, 0.515, 0.4193, 0.3745, 0.02863, 0.2814, 0.01439, 0.2825, 0.0002614, 0.3795, 0.0163, 0.9091, 0.9295, 0.8238, 0.9127, 0.8246, 0.9112, 0.9095, 0.928, 0.7372, 0.4655, 0.7733, 0.4863, 0.7424, 0.541, 0.6901, 0.5089, 0.4495, 0.07595, 0.3745, 0.02863, 0.3795, 0.0163, 0.4585, 0.07027, 0.6816, 0.6267, 0.7226, 0.6357, 0.7223, 0.6374, 0.6814, 0.6284, 0.1714, 0.6436, 0.1624, 0.7476, 0.1604, 0.7476, 0.1696, 0.645, 0.313, 0.6419, 0.2484, 0.6258, 0.2475, 0.612, 0.3144, 0.6291, 0.8125, 0.4964, 0.8592, 0.4859, 0.8653, 0.5487, 0.7978, 0.5623, 0.3144, 0.6291, 0.3765, 0.6229, 0.3801, 0.6354, 0.313, 0.6419, 0.7038, 0.7297, 0.7241, 0.8478, 0.7219, 0.8473, 0.702, 0.7298, 0.7424, 0.541, 0.7106, 0.5883, 0.6367, 0.5501, 0.6901, 0.5089, 0.96, 0.8135, 0.9977, 0.7743, 0.9982, 0.7752, 0.9608, 0.8144, 0.01882, 0.8432, 0.0002614, 0.7964, 0.001993, 0.7961, 0.02008, 0.842, 0.9594, 0.3877, 0.9314, 0.3807, 0.9357, 0.3177, 0.9637, 0.3133, 0.1624, 0.7476, 0.1714, 0.8396, 0.1697, 0.8384, 0.1604, 0.7476, 0.9637, 0.3133, 0.9495, 0.2416, 0.9864, 0.22, 0.9816, 0.3128, 0.8592, 0.4859, 0.9004, 0.4564, 0.9253, 0.5128, 0.8653, 0.5487, 0.9357, 0.3177, 0.917, 0.2685, 0.9495, 0.2416, 0.9637, 0.3133, 0.2184, 0.8397, 0.2477, 0.8319, 0.2477, 0.8332, 0.2185, 0.8409, 0.01675, 0.3411, 0.03219, 0.3987, 0.01783, 0.408, 0.0002614, 0.3388, 0.01543, 0.7288, 0.04923, 0.6875, 0.05008, 0.6888, 0.01704, 0.7296, 0.9004, 0.4564, 0.8592, 0.4859, 0.8532, 0.4722, 0.8888, 0.4439, 0.7311, 0.415, 0.7486, 0.4529, 0.7372, 0.4655, 0.7147, 0.4235, 0.8127, 0.4806, 0.8532, 0.4722, 0.8592, 0.4859, 0.8125, 0.4964, 0.7311, 0.415, 0.7147, 0.4235, 0.6978, 0.3752, 0.7188, 0.3725, 0.8125, 0.4964, 0.7733, 0.4863, 0.779, 0.4721, 0.8127, 0.4806, 0.8817, 0.2409, 0.917, 0.2685, 0.9045, 0.2811, 0.8713, 0.2611, 0.7486, 0.4529, 0.779, 0.4721, 0.7733, 0.4863, 0.7372, 0.4655, 0.8713, 0.2611, 0.827, 0.2537, 0.8281, 0.2263, 0.8817, 0.2409, 0.9314, 0.3807, 0.9197, 0.4221, 0.9055, 0.4131, 0.9145, 0.3757, 0.8281, 0.2263, 0.827, 0.2537, 0.7977, 0.2568, 0.7879, 0.2315, 0.9197, 0.4221, 0.9004, 0.4564, 0.8888, 0.4439, 0.9055, 0.4131, 0.7977, 0.2568, 0.7731, 0.2642, 0.7507, 0.2443, 0.7879, 0.2315, 0.9145, 0.3757, 0.9152, 0.3204, 0.9357, 0.3177, 0.9314, 0.3807, 0.7507, 0.2443, 0.7731, 0.2642, 0.7331, 0.3001, 0.7148, 0.2887, 0.9152, 0.3204, 0.9045, 0.2811, 0.917, 0.2685, 0.9357, 0.3177, 0.7148, 0.2887, 0.7331, 0.3001, 0.7181, 0.3353, 0.6991, 0.3314, 0.6991, 0.3314, 0.7181, 0.3353, 0.7188, 0.3725, 0.6978, 0.3752, 0.8653, 0.5487, 0.8729, 0.6062, 0.7851, 0.6141, 0.7978, 0.5623, 0.1714, 0.8396, 0.1069, 0.863, 0.1062, 0.8612, 0.1697, 0.8384, 0.09979, 0.2708, 0.1887, 0.2749, 0.1927, 0.2806, 0.0995, 0.2759, 0.02132, 0.2675, 0.09979, 0.2708, 0.0995, 0.2759, 0.01479, 0.2723, 0.2212, 0.1889, 0.1656, 0.1412, 0.1695, 0.1365, 0.2283, 0.1873, 0.04069, 0.1803, 0.02132, 0.2675, 0.01479, 0.2723, 0.03478, 0.1787, 0.07316, 0.07623, 0.04069, 0.1803, 0.03478, 0.1787, 0.06872, 0.06807, 0.0885, 0.08233, 0.07316, 0.07623, 0.06872, 0.06807, 0.09227, 0.07558, 0.2029, 0.2307, 0.2212, 0.1889, 0.2283, 0.1873, 0.2083, 0.2327, 0.1887, 0.2749, 0.2029, 0.2307, 0.2083, 0.2327, 0.1927, 0.2806, 0.1656, 0.1412, 0.0885, 0.08233, 0.09227, 0.07558, 0.1695, 0.1365, 0.1887, 0.2856, 0.09925, 0.2803, 0.0995, 0.2759, 0.1927, 0.2806, 0.02046, 0.3406, 0.03501, 0.394, 0.03219, 0.3987, 0.01675, 0.3411, 0.01912, 0.2768, 0.02046, 0.3406, 0.01675, 0.3411, 0.01479, 0.2723, 0.09925, 0.2803, 0.01912, 0.2768, 0.01479, 0.2723, 0.0995, 0.2759, 0.03501, 0.394, 0.1129, 0.3761, 0.1139, 0.3802, 0.03219, 0.3987, 0.1129, 0.3761, 0.2064, 0.3542, 0.212, 0.3579, 0.1139, 0.3802, 0.2064, 0.3542, 0.2023, 0.3212, 0.206, 0.3203, 0.212, 0.3579, 0.2023, 0.3212, 0.1887, 0.2856, 0.1927, 0.2806, 0.206, 0.3203, 0.1004, 0.5525, 0.1778, 0.4727, 0.1812, 0.4759, 0.1054, 0.5562, 0.1778, 0.4727, 0.2444, 0.4076, 0.2506, 0.4081, 0.1812, 0.4759, 0.2444, 0.4076, 0.2101, 0.3628, 0.212, 0.3579, 0.2506, 0.4081, 0.1148, 0.384, 0.03807, 0.4019, 0.03219, 0.3987, 0.1139, 0.3802, 0.2101, 0.3628, 0.1148, 0.384, 0.1139, 0.3802, 0.212, 0.3579, 0.1004, 0.5525, 0.1054, 0.5562, 0.09774, 0.5586, 0.03807, 0.4019, 0.1004, 0.5525, 0.09774, 0.5586, 0.03219, 0.3987, 0.7288, 0.861, 0.7292, 0.8051, 0.7325, 0.808, 0.7314, 0.8589, 0.8254, 0.9091, 0.7288, 0.861, 0.7314, 0.8589, 0.826, 0.9058, 0.8238, 0.9127, 0.7248, 0.8644, 0.726, 0.8628, 0.8246, 0.9112, 0.7248, 0.8633, 0.7246, 0.8027, 0.7259, 0.8022, 0.726, 0.8628, 0.8206, 0.7847, 0.9097, 0.7743, 0.9095, 0.7759, 0.8208, 0.7863, 0.9095, 0.7759, 0.9095, 0.928, 0.9068, 0.9244, 0.9079, 0.7793, 0.918, 0.7677, 0.8273, 0.7519, 0.8278, 0.7483, 0.9158, 0.7645, 0.7297, 0.6485, 0.8284, 0.6276, 0.8289, 0.6314, 0.7329, 0.6507, 0.7379, 0.7247, 0.7331, 0.6845, 0.7364, 0.6844, 0.7407, 0.7225, 0.8273, 0.7519, 0.7379, 0.7247, 0.7407, 0.7225, 0.8278, 0.7483, 0.7331, 0.7275, 0.7289, 0.6849, 0.7302, 0.6848, 0.7344, 0.7275, 0.7254, 0.6438, 0.8278, 0.623, 0.828, 0.6248, 0.7258, 0.6456, 0.9213, 0.7737, 0.8264, 0.7564, 0.8266, 0.7547, 0.9213, 0.772, 0.9302, 0.6162, 0.9302, 0.6906, 0.9288, 0.6905, 0.9289, 0.6164, 0.3215, 0.8254, 0.2493, 0.8083, 0.2496, 0.8058, 0.3215, 0.8223, 0.2579, 0.6657, 0.346, 0.6485, 0.3428, 0.6523, 0.2591, 0.6683, 0.346, 0.6485, 0.3472, 0.7423, 0.3441, 0.7415, 0.3428, 0.6523, 0.1795, 0.7418, 0.1765, 0.6993, 0.1792, 0.7011, 0.1823, 0.7421, 0.332, 0.8261, 0.3215, 0.8254, 0.3215, 0.8223, 0.3298, 0.8232, 0.2565, 0.6617, 0.3492, 0.6424, 0.3496, 0.644, 0.2572, 0.6631, 0.3211, 0.8295, 0.2483, 0.8124, 0.2485, 0.8112, 0.321, 0.8282, 0.3349, 0.8314, 0.3211, 0.8295, 0.321, 0.8282, 0.3347, 0.8302, 0.2483, 0.8124, 0.1822, 0.7905, 0.1826, 0.7893, 0.2485, 0.8112, 0.2579, 0.6657, 0.1765, 0.6993, 0.173, 0.6972, 0.2572, 0.6631, 0.346, 0.6485, 0.2579, 0.6657, 0.2572, 0.6631, 0.3496, 0.644, 0.1858, 0.7867, 0.2493, 0.8083, 0.2485, 0.8112, 0.1826, 0.7893, 0.3472, 0.7423, 0.346, 0.6485, 0.3496, 0.644, 0.3498, 0.7425, 0.332, 0.8261, 0.3472, 0.7423, 0.3498, 0.7425, 0.3347, 0.8302, 0.3215, 0.8254, 0.332, 0.8261, 0.3347, 0.8302, 0.321, 0.8282, 0.1795, 0.7418, 0.1858, 0.7867, 0.1826, 0.7893, 0.1767, 0.7421, 0.1765, 0.6993, 0.1795, 0.7418, 0.1767, 0.7421, 0.173, 0.6972, 0.2493, 0.8083, 0.3215, 0.8254, 0.321, 0.8282, 0.2485, 0.8112, 0.7379, 0.7247, 0.8273, 0.7519, 0.8266, 0.7547, 0.7344, 0.7275, 0.9261, 0.6903, 0.9252, 0.6203, 0.9289, 0.6164, 0.9288, 0.6905, 0.918, 0.7677, 0.9261, 0.6903, 0.9288, 0.6905, 0.9213, 0.772, 0.8273, 0.7519, 0.918, 0.7677, 0.9213, 0.772, 0.8266, 0.7547, 0.9252, 0.6203, 0.8284, 0.6276, 0.828, 0.6248, 0.9289, 0.6164, 0.8284, 0.6276, 0.7297, 0.6485, 0.7258, 0.6456, 0.828, 0.6248, 0.7297, 0.6485, 0.7331, 0.6845, 0.7302, 0.6848, 0.7258, 0.6456, 0.7331, 0.6845, 0.7379, 0.7247, 0.7344, 0.7275, 0.7302, 0.6848, 0.9079, 0.7793, 0.8212, 0.7888, 0.8208, 0.7863, 0.9095, 0.7759, 0.8212, 0.7888, 0.7292, 0.8051, 0.7259, 0.8022, 0.8208, 0.7863, 0.7292, 0.8051, 0.7288, 0.861, 0.726, 0.8628, 0.7259, 0.8022, 0.8254, 0.9091, 0.9068, 0.9244, 0.9095, 0.928, 0.8246, 0.9112, 0.7288, 0.861, 0.8254, 0.9091, 0.8246, 0.9112, 0.726, 0.8628, 0.7325, 0.808, 0.8202, 0.7915, 0.826, 0.9058, 0.7314, 0.8589, 0.9057, 0.7816, 0.9038, 0.9216, 0.826, 0.9058, 0.8202, 0.7915, 0.8212, 0.7888, 0.9079, 0.7793, 0.9057, 0.7816, 0.8202, 0.7915, 0.9068, 0.9244, 0.8254, 0.9091, 0.826, 0.9058, 0.9038, 0.9216, 0.7292, 0.8051, 0.8212, 0.7888, 0.8202, 0.7915, 0.7325, 0.808, 0.8338, 0.6862, 0.9227, 0.6901, 0.9158, 0.7645, 0.8278, 0.7483, 0.7329, 0.6507, 0.8289, 0.6314, 0.8338, 0.6862, 0.7364, 0.6844, 0.8289, 0.6314, 0.9228, 0.6233, 0.9227, 0.6901, 0.8338, 0.6862, 0.7364, 0.6844, 0.8338, 0.6862, 0.8278, 0.7483, 0.7407, 0.7225, 0.9252, 0.6203, 0.9261, 0.6903, 0.9227, 0.6901, 0.9228, 0.6233, 0.7331, 0.6845, 0.7297, 0.6485, 0.7329, 0.6507, 0.7364, 0.6844, 0.8284, 0.6276, 0.9252, 0.6203, 0.9228, 0.6233, 0.8289, 0.6314, 0.9261, 0.6903, 0.918, 0.7677, 0.9158, 0.7645, 0.9227, 0.6901, 0.2496, 0.8058, 0.255, 0.7372, 0.3441, 0.7415, 0.3215, 0.8223, 0.1887, 0.7844, 0.1823, 0.7421, 0.255, 0.7372, 0.2496, 0.8058, 0.2591, 0.6683, 0.3428, 0.6523, 0.3441, 0.7415, 0.255, 0.7372, 0.1792, 0.7011, 0.2591, 0.6683, 0.255, 0.7372, 0.1823, 0.7421, 0.1858, 0.7867, 0.1795, 0.7418, 0.1823, 0.7421, 0.1887, 0.7844, 0.2493, 0.8083, 0.1858, 0.7867, 0.1887, 0.7844, 0.2496, 0.8058, 0.1765, 0.6993, 0.2579, 0.6657, 0.2591, 0.6683, 0.1792, 0.7011, 0.9038, 0.9216, 0.9057, 0.7816, 0.9079, 0.7793, 0.9068, 0.9244, 0.3298, 0.8232, 0.3215, 0.8223, 0.3441, 0.7415, 0.3472, 0.7423, 0.332, 0.8261, 0.3298, 0.8232, 0.3441, 0.7415, 0.2986, 0.1463, 0.2843, 0.07955, 0.2911, 0.07834, 0.3065, 0.1509, 0.1748, 0.1303, 0.2292, 0.1779, 0.2283, 0.1873, 0.1695, 0.1365, 0.2292, 0.1779, 0.2633, 0.1573, 0.2663, 0.1639, 0.2283, 0.1873, 0.2843, 0.07955, 0.2755, 0.02347, 0.2814, 0.01439, 0.2911, 0.07834, 0.2633, 0.1573, 0.2986, 0.1463, 0.3065, 0.1509, 0.2663, 0.1639, 0.2755, 0.02347, 0.195, 0.04262, 0.1924, 0.03498, 0.2814, 0.01439, 0.195, 0.04262, 0.1105, 0.07821, 0.09227, 0.07558, 0.1924, 0.03498, 0.1105, 0.07821, 0.1748, 0.1303, 0.1695, 0.1365, 0.09227, 0.07558, 0.297, 0.0773, 0.3115, 0.146, 0.3065, 0.1509, 0.2911, 0.07834, 0.3549, 0.1558, 0.3905, 0.1815, 0.393, 0.1904, 0.3524, 0.1612, 0.4418, 0.07799, 0.3725, 0.03427, 0.3745, 0.02863, 0.4495, 0.07595, 0.4133, 0.1284, 0.4418, 0.07799, 0.4495, 0.07595, 0.4183, 0.1308, 0.3725, 0.03427, 0.2889, 0.02211, 0.2814, 0.01439, 0.3745, 0.02863, 0.2889, 0.02211, 0.297, 0.0773, 0.2911, 0.07834, 0.2814, 0.01439, 0.3115, 0.146, 0.3549, 0.1558, 0.3524, 0.1612, 0.3065, 0.1509, 0.3905, 0.1815, 0.4133, 0.1284, 0.4183, 0.1308, 0.393, 0.1904, 0.4302, 0.2555, 0.4536, 0.2498, 0.4554, 0.2553, 0.4265, 0.2624, 0.479, 0.2393, 0.4795, 0.1718, 0.4861, 0.1707, 0.4856, 0.2439, 0.3997, 0.19, 0.4177, 0.221, 0.4122, 0.2236, 0.393, 0.1904, 0.4483, 0.08978, 0.4235, 0.1335, 0.4183, 0.1308, 0.4495, 0.07595, 0.4177, 0.221, 0.4302, 0.2555, 0.4265, 0.2624, 0.4122, 0.2236, 0.4795, 0.1718, 0.4483, 0.08978, 0.4495, 0.07595, 0.4861, 0.1707, 0.4536, 0.2498, 0.479, 0.2393, 0.4856, 0.2439, 0.4554, 0.2553, 0.4235, 0.1335, 0.3997, 0.19, 0.393, 0.1904, 0.4183, 0.1308, 0.9891, 0.9328, 0.9591, 0.938, 0.9613, 0.8831, 0.9984, 0.8617, 0.9613, 0.8831, 0.9608, 0.8144, 0.9982, 0.7752, 0.9984, 0.8617, 0.9225, 0.8997, 0.914, 0.8585, 0.9608, 0.8144, 0.9613, 0.8831, 0.9591, 0.938, 0.9316, 0.9434, 0.9225, 0.8997, 0.9613, 0.8831, 0.9212, 0.8999, 0.9127, 0.8588, 0.914, 0.8585, 0.9225, 0.8997, 0.9592, 0.9392, 0.9317, 0.9446, 0.9316, 0.9434, 0.9591, 0.938, 0.9131, 0.8578, 0.96, 0.8135, 0.9608, 0.8144, 0.914, 0.8585, 0.9997, 0.7751, 0.9997, 0.8617, 0.9984, 0.8617, 0.9982, 0.7752, 0.4874, 0.6461, 0.4811, 0.6978, 0.4798, 0.698, 0.4861, 0.6462, 0.4216, 0.6509, 0.4864, 0.645, 0.4861, 0.6462, 0.4215, 0.652, 0.4206, 0.7883, 0.3679, 0.8228, 0.3675, 0.8217, 0.4201, 0.7871, 0.4869, 0.7509, 0.4206, 0.7883, 0.4201, 0.7871, 0.4862, 0.7498, 0.4129, 0.7192, 0.4798, 0.698, 0.4862, 0.7498, 0.4201, 0.7871, 0.4215, 0.652, 0.4129, 0.7192, 0.3535, 0.7343, 0.3553, 0.6436, 0.4861, 0.6462, 0.4798, 0.698, 0.4129, 0.7192, 0.4215, 0.652, 0.3535, 0.7343, 0.4129, 0.7192, 0.4201, 0.7871, 0.3675, 0.8217, 0.4811, 0.6978, 0.4874, 0.7496, 0.4862, 0.7498, 0.4798, 0.698, 0.3519, 0.7345, 0.3537, 0.6435, 0.3553, 0.6436, 0.3535, 0.7343, 0.3553, 0.6424, 0.4216, 0.6509, 0.4215, 0.652, 0.3553, 0.6436, 0.3659, 0.822, 0.3519, 0.7345, 0.3535, 0.7343, 0.3675, 0.8217, 0.4837, 0.8443, 0.4812, 0.8852, 0.4136, 0.8915, 0.4138, 0.8361, 0.3551, 0.8245, 0.4138, 0.8361, 0.4136, 0.8915, 0.3533, 0.9027, 0.4812, 0.8852, 0.4837, 0.9268, 0.4199, 0.9491, 0.4136, 0.8915, 0.3533, 0.9027, 0.4136, 0.8915, 0.4199, 0.9491, 0.3592, 0.9794, 0.4849, 0.8445, 0.4824, 0.8854, 0.4812, 0.8852, 0.4837, 0.8443, 0.4824, 0.8854, 0.4849, 0.9269, 0.4837, 0.9268, 0.4812, 0.8852, 0.4138, 0.8349, 0.4839, 0.8431, 0.4837, 0.8443, 0.4138, 0.8361, 0.4204, 0.9502, 0.3597, 0.9805, 0.3592, 0.9794, 0.4199, 0.9491, 0.4303, 0.2653, 0.4311, 0.3196, 0.4275, 0.3191, 0.4265, 0.2624, 0.4565, 0.2589, 0.4303, 0.2653, 0.4265, 0.2624, 0.4554, 0.2553, 0.4494, 0.3776, 0.4761, 0.4026, 0.481, 0.4132, 0.4472, 0.3807, 0.4712, 0.3277, 0.4807, 0.2501, 0.4856, 0.2439, 0.4751, 0.3277, 0.4311, 0.3196, 0.4186, 0.3618, 0.4142, 0.3636, 0.4275, 0.3191, 0.4186, 0.3618, 0.4494, 0.3776, 0.4472, 0.3807, 0.4142, 0.3636, 0.4807, 0.2501, 0.4565, 0.2589, 0.4554, 0.2553, 0.4856, 0.2439, 0.4761, 0.4026, 0.4712, 0.3277, 0.4751, 0.3277, 0.481, 0.4132, 0.1854, 0.9073, 0.187, 0.8435, 0.2185, 0.8409, 0.2145, 0.9129, 0.2145, 0.9129, 0.2119, 0.9688, 0.1731, 0.9575, 0.1854, 0.9073, 0.2477, 0.993, 0.2119, 0.9688, 0.2145, 0.9129, 0.2283, 0.9149, 0.2283, 0.9149, 0.2145, 0.9129, 0.2185, 0.8409, 0.2477, 0.8332, 0.2297, 0.915, 0.2493, 0.9935, 0.2477, 0.993, 0.2283, 0.9149, 0.2117, 0.97, 0.1728, 0.9587, 0.1731, 0.9575, 0.2119, 0.9688, 0.2493, 0.833, 0.2297, 0.915, 0.2283, 0.9149, 0.2477, 0.8332, 0.1868, 0.8423, 0.2184, 0.8397, 0.2185, 0.8409, 0.187, 0.8435, 0.5707, 0.676, 0.6444, 0.6146, 0.6449, 0.6163, 0.5713, 0.6775, 0.4777, 0.4772, 0.4749, 0.4159, 0.481, 0.4132, 0.4837, 0.478, 0.3812, 0.3989, 0.3298, 0.4161, 0.3234, 0.4121, 0.3783, 0.3939, 0.4749, 0.4159, 0.4439, 0.3853, 0.4472, 0.3807, 0.481, 0.4132, 0.3797, 0.6137, 0.4265, 0.585, 0.4311, 0.5894, 0.3765, 0.6229, 0.4265, 0.585, 0.4639, 0.5218, 0.4694, 0.5244, 0.4311, 0.5894, 0.3298, 0.4161, 0.3427, 0.4979, 0.3372, 0.4993, 0.3234, 0.4121, 0.4149, 0.3701, 0.3812, 0.3989, 0.3783, 0.3939, 0.4142, 0.3636, 0.4439, 0.3853, 0.4149, 0.3701, 0.4142, 0.3636, 0.4472, 0.3807, 0.4639, 0.5218, 0.4777, 0.4772, 0.4837, 0.478, 0.4694, 0.5244, 0.3427, 0.4979, 0.3797, 0.6137, 0.3765, 0.6229, 0.3372, 0.4993, 0.02008, 0.842, 0.07139, 0.772, 0.1058, 0.86, 0.04491, 0.8746, 0.07139, 0.772, 0.05008, 0.6888, 0.1121, 0.6441, 0.1604, 0.7476, 0.01704, 0.7296, 0.07139, 0.772, 0.02008, 0.842, 0.001993, 0.7961, 0.1058, 0.86, 0.07139, 0.772, 0.1604, 0.7476, 0.1697, 0.8384, 0.05008, 0.6888, 0.07139, 0.772, 0.01704, 0.7296, 0.1121, 0.6441, 0.1696, 0.645, 0.1604, 0.7476, 0.1122, 0.6424, 0.1714, 0.6436, 0.1696, 0.645, 0.1121, 0.6441, 0.0002614, 0.7964, 0.01543, 0.7288, 0.01704, 0.7296, 0.001993, 0.7961, 0.04452, 0.8765, 0.01882, 0.8432, 0.02008, 0.842, 0.04491, 0.8746, 0.04923, 0.6875, 0.1122, 0.6424, 0.1121, 0.6441, 0.05008, 0.6888, 0.1863, 0.4803, 0.1177, 0.5534, 0.1054, 0.5562, 0.1812, 0.4759, 0.2851, 0.4183, 0.2527, 0.4141, 0.2506, 0.4081, 0.2854, 0.413, 0.2527, 0.4141, 0.1863, 0.4803, 0.1812, 0.4759, 0.2506, 0.4081, 0.1177, 0.5534, 0.1843, 0.5786, 0.1819, 0.5845, 0.1054, 0.5562, 0.3148, 0.6234, 0.3696, 0.6182, 0.3765, 0.6229, 0.3144, 0.6291, 0.2491, 0.6065, 0.3148, 0.6234, 0.3144, 0.6291, 0.2475, 0.612, 0.319, 0.4174, 0.2851, 0.4183, 0.2854, 0.413, 0.3234, 0.4121, 0.3322, 0.5004, 0.319, 0.4174, 0.3234, 0.4121, 0.3372, 0.4993, 0.1843, 0.5786, 0.2491, 0.6065, 0.2475, 0.612, 0.1819, 0.5845, 0.3696, 0.6182, 0.3322, 0.5004, 0.3372, 0.4993, 0.3765, 0.6229, 0.7223, 0.6374, 0.702, 0.7298, 0.6313, 0.7106, 0.6814, 0.6284, 0.6313, 0.7106, 0.6044, 0.8073, 0.5511, 0.7679, 0.5713, 0.6775, 0.6814, 0.6284, 0.6313, 0.7106, 0.5713, 0.6775, 0.6449, 0.6163, 0.5511, 0.7679, 0.5014, 0.7273, 0.5713, 0.6775, 0.6313, 0.7106, 0.702, 0.7298, 0.6634, 0.8376, 0.6044, 0.8073, 0.7219, 0.8473, 0.6634, 0.8376, 0.702, 0.7298, 0.7218, 0.8488, 0.6631, 0.8391, 0.6634, 0.8376, 0.7219, 0.8473, 0.645, 0.6147, 0.6816, 0.6267, 0.6814, 0.6284, 0.6449, 0.6163, 0.6038, 0.8087, 0.5504, 0.7692, 0.5511, 0.7679, 0.6044, 0.8073, 0.6631, 0.8391, 0.6038, 0.8087, 0.6044, 0.8073, 0.6634, 0.8376])
me_object_1_001.materials.append(mat_material_1_010)
me_object_1_001.use_remesh_preserve_volume = False
me_object_1_001.use_remesh_preserve_attributes = False
me_object_1_001.use_mirror_vertex_groups = False
me_object_1_001.update()
arm_body_skeleton_001 = bpy.data.armatures.new('body_skeleton.001')  # bones are not reproduced

# ---- objects
ob_camera = bpy.data.objects.new('Camera', cam_camera)
ob_object_1_001 = bpy.data.objects.new('Object_1.001', me_object_1_001)
ob_body_skeleton = bpy.data.objects.new('body_skeleton', arm_body_skeleton_001)

# ---- transforms, parenting, visibility, modifiers, constraints
ob_camera.location = (12.77, -16.08, 61.19)
ob_camera.rotation_euler = (1.55, 7.316e-05, 0.5481)
ob_camera.lineart.crease_threshold = 0.0
ob_object_1_001.location = (0.0, 0.8625, 0.0)
ob_object_1_001.rotation_euler = (0.0, -0.0, 3.142)
ob_object_1_001.scale = (-40.86, 40.86, 40.86)
ob_object_1_001.lineart.crease_threshold = 0.0
_m = ob_object_1_001.modifiers.new('Subsurf', 'SUBSURF')
_m.uv_smooth = 'PRESERVE_CORNERS'
_m.quality = 2
_m.levels = 2
_m.show_only_control_edges = False
_m = ob_object_1_001.modifiers.new('Auto Smooth', 'NODES')
_m.node_group = ng_auto_smooth
_gi = [s.identifier for s in ng_auto_smooth.interface.items_tree if s.item_type == 'SOCKET' and s.in_out == 'INPUT']
_m[_gi[1]] = 3.142  # Angle
ob_body_skeleton.location = (0.0, 0.0, 0.0)
ob_body_skeleton.hide_viewport = True
ob_body_skeleton.show_in_front = True
ob_body_skeleton.lineart.crease_threshold = 0.0

# ---- collection membership
col_collection_1.objects.link(ob_camera)
col_collection_1.objects.link(ob_object_1_001)
col_collection_1.objects.link(ob_body_skeleton)

# ---- scene / render settings (as saved in the file)
scene.camera = ob_camera
scene.frame_start = 1; scene.frame_end = 250; scene.frame_set(0)
scene.render.engine = 'BLENDER_EEVEE_NEXT'
scene.render.resolution_percentage = 400
scene.render.dither_intensity = 0.0
scene.cycles.use_denoising = False
scene.cycles.samples = 128
scene.cycles.sampling_pattern = 'TABULATED_SOBOL'
scene.cycles.use_adaptive_sampling = False
scene.cycles.use_light_tree = False
scene.cycles.blur_glossy = 0.0
scene.cycles.sample_clamp_indirect = 0.0
scene.view_settings.view_transform = 'Standard'
bpy.context.view_layer.update()

# ---- added for rendering (the .blend has no usable light): sun
light_auto_sun = bpy.data.lights.new('AutoSun', 'SUN')
light_auto_sun.energy = 3.0
light_auto_sun.angle = 0.0523599
ob_auto_sun = bpy.data.objects.new('AutoSun', light_auto_sun)
scene.collection.objects.link(ob_auto_sun)
ob_auto_sun.rotation_euler = (0.872665, 0.174533, 0.523599)
bpy.context.view_layer.update()
